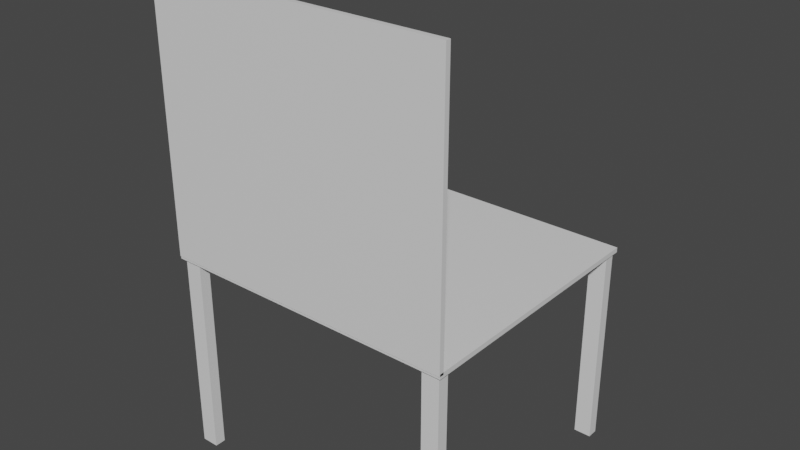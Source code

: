 # Source: chair.blend  (saved by Blender 3.1.7; exported with 4.5.12 LTS)
import bpy
from mathutils import Matrix  # noqa: F401  (used for matrix-valued properties, if any)

bpy.ops.wm.read_factory_settings(use_empty=True)
scene = bpy.context.scene
scene.name = 'Scene'

# ---- collections
col_collection = bpy.data.collections.new('Collection'); scene.collection.children.link(col_collection)

# ---- materials (node trees are filled in below, after node groups)
mat_material = bpy.data.materials.new('Material')
mat_material.alpha_threshold = 0.0
mat_material.use_transparent_shadow = False
mat_material.line_color = (0.0, 0.0, 0.0, 1.0)
mat_material_004 = bpy.data.materials.new('Material.004')
mat_material_004.alpha_threshold = 0.0
mat_material_004.use_transparent_shadow = False
mat_material_004.line_color = (0.0, 0.0, 0.0, 1.0)
mat_material_005 = bpy.data.materials.new('Material.005')
mat_material_005.alpha_threshold = 0.0
mat_material_005.use_transparent_shadow = False
mat_material_005.line_color = (0.0, 0.0, 0.0, 1.0)
mat_material_006 = bpy.data.materials.new('Material.006')
mat_material_006.alpha_threshold = 0.0
mat_material_006.use_transparent_shadow = False
mat_material_006.line_color = (0.0, 0.0, 0.0, 1.0)
mat_material_007 = bpy.data.materials.new('Material.007')
mat_material_007.alpha_threshold = 0.0
mat_material_007.use_transparent_shadow = False
mat_material_007.line_color = (0.0, 0.0, 0.0, 1.0)
mat_material_008 = bpy.data.materials.new('Material.008')
mat_material_008.alpha_threshold = 0.0
mat_material_008.use_transparent_shadow = False
mat_material_008.line_color = (0.0, 0.0, 0.0, 1.0)

# ---- material node trees
mat_material.use_nodes = True; mat_material.node_tree.nodes.clear()
_N = mat_material.node_tree.nodes; _L = mat_material.node_tree.links
n0 = _N.new('ShaderNodeOutputMaterial'); n0.name = 'Material Output'; n0.location = (300, 300)
n1 = _N.new('ShaderNodeBsdfPrincipled'); n1.name = 'Principled BSDF'; n1.location = (10, 300)
n1.distribution = 'GGX'
n1.subsurface_method = 'RANDOM_WALK_SKIN'
n1.inputs[2].default_value = 0.4
n1.inputs[3].default_value = 1.45
n1.inputs[27].default_value = (0.0, 0.0, 0.0, 1.0)
n1.inputs[28].default_value = 1.0
_L.new(n1.outputs[0], n0.inputs[0])
n0.is_active_output = True
mat_material_004.use_nodes = True; mat_material_004.node_tree.nodes.clear()
_N = mat_material_004.node_tree.nodes; _L = mat_material_004.node_tree.links
n0 = _N.new('ShaderNodeOutputMaterial'); n0.name = 'Material Output'; n0.location = (300, 300)
n1 = _N.new('ShaderNodeBsdfPrincipled'); n1.name = 'Principled BSDF'; n1.location = (10, 300)
n1.distribution = 'GGX'
n1.subsurface_method = 'RANDOM_WALK_SKIN'
n1.inputs[2].default_value = 0.4
n1.inputs[3].default_value = 1.45
n1.inputs[27].default_value = (0.0, 0.0, 0.0, 1.0)
n1.inputs[28].default_value = 1.0
_L.new(n1.outputs[0], n0.inputs[0])
n0.is_active_output = True
mat_material_005.use_nodes = True; mat_material_005.node_tree.nodes.clear()
_N = mat_material_005.node_tree.nodes; _L = mat_material_005.node_tree.links
n0 = _N.new('ShaderNodeOutputMaterial'); n0.name = 'Material Output'; n0.location = (300, 300)
n1 = _N.new('ShaderNodeBsdfPrincipled'); n1.name = 'Principled BSDF'; n1.location = (10, 300)
n1.distribution = 'GGX'
n1.subsurface_method = 'RANDOM_WALK_SKIN'
n1.inputs[2].default_value = 0.4
n1.inputs[3].default_value = 1.45
n1.inputs[27].default_value = (0.0, 0.0, 0.0, 1.0)
n1.inputs[28].default_value = 1.0
_L.new(n1.outputs[0], n0.inputs[0])
n0.is_active_output = True
mat_material_006.use_nodes = True; mat_material_006.node_tree.nodes.clear()
_N = mat_material_006.node_tree.nodes; _L = mat_material_006.node_tree.links
n0 = _N.new('ShaderNodeOutputMaterial'); n0.name = 'Material Output'; n0.location = (300, 300)
n1 = _N.new('ShaderNodeBsdfPrincipled'); n1.name = 'Principled BSDF'; n1.location = (10, 300)
n1.distribution = 'GGX'
n1.subsurface_method = 'RANDOM_WALK_SKIN'
n1.inputs[2].default_value = 0.4
n1.inputs[3].default_value = 1.45
n1.inputs[27].default_value = (0.0, 0.0, 0.0, 1.0)
n1.inputs[28].default_value = 1.0
_L.new(n1.outputs[0], n0.inputs[0])
n0.is_active_output = True
mat_material_007.use_nodes = True; mat_material_007.node_tree.nodes.clear()
_N = mat_material_007.node_tree.nodes; _L = mat_material_007.node_tree.links
n0 = _N.new('ShaderNodeOutputMaterial'); n0.name = 'Material Output'; n0.location = (300, 300)
n1 = _N.new('ShaderNodeBsdfPrincipled'); n1.name = 'Principled BSDF'; n1.location = (10, 300)
n1.distribution = 'GGX'
n1.subsurface_method = 'RANDOM_WALK_SKIN'
n1.inputs[2].default_value = 0.4
n1.inputs[3].default_value = 1.45
n1.inputs[27].default_value = (0.0, 0.0, 0.0, 1.0)
n1.inputs[28].default_value = 1.0
_L.new(n1.outputs[0], n0.inputs[0])
n0.is_active_output = True
mat_material_008.use_nodes = True; mat_material_008.node_tree.nodes.clear()
_N = mat_material_008.node_tree.nodes; _L = mat_material_008.node_tree.links
n0 = _N.new('ShaderNodeOutputMaterial'); n0.name = 'Material Output'; n0.location = (300, 300)
n1 = _N.new('ShaderNodeBsdfPrincipled'); n1.name = 'Principled BSDF'; n1.location = (10, 300)
n1.distribution = 'GGX'
n1.subsurface_method = 'RANDOM_WALK_SKIN'
n1.inputs[2].default_value = 0.4
n1.inputs[3].default_value = 1.45
n1.inputs[27].default_value = (0.0, 0.0, 0.0, 1.0)
n1.inputs[28].default_value = 1.0
_L.new(n1.outputs[0], n0.inputs[0])
n0.is_active_output = True

# ---- world
world_world = bpy.data.worlds.new('World'); scene.world = world_world
world_world.use_nodes = True; world_world.node_tree.nodes.clear()
_N = world_world.node_tree.nodes; _L = world_world.node_tree.links
n0 = _N.new('ShaderNodeOutputWorld'); n0.name = 'World Output'; n0.location = (300, 300)
n1 = _N.new('ShaderNodeBackground'); n1.name = 'Background'; n1.location = (10, 300)
n1.inputs[0].default_value = (0.05088, 0.05088, 0.05088, 1.0)
_L.new(n1.outputs[0], n0.inputs[0])
n0.is_active_output = True
world_world.color = (0.05088, 0.05088, 0.05088)
world_world.use_sun_shadow = False
world_world.sun_shadow_jitter_overblur = 0.0

# ---- meshes
me_cube = bpy.data.meshes.new('Cube')
me_cube.from_pydata([(1.0, 1.0, 1.0), (1.0, 1.0, -0.7398), (1.0, -1.0, 1.0), (1.0, -1.0, -0.7398), (-1.0, 1.0, 1.0), (-1.0, 1.0, -0.7398), (-1.0, -1.0, 1.0), (-1.0, -1.0, -0.7398)], [], [(0, 4, 6, 2), (3, 2, 6, 7), (7, 6, 4, 5), (5, 1, 3, 7), (1, 0, 2, 3), (5, 4, 0, 1)])
_uv = me_cube.uv_layers.new(name='UVMap')
_uv.uv.foreach_set('vector', [0.625, 0.5, 0.875, 0.5, 0.875, 0.75, 0.625, 0.75, 0.375, 0.75, 0.625, 0.75, 0.625, 1.0, 0.375, 1.0, 0.375, 0.0, 0.625, 0.0, 0.625, 0.25, 0.375, 0.25, 0.125, 0.5, 0.375, 0.5, 0.375, 0.75, 0.125, 0.75, 0.375, 0.5, 0.625, 0.5, 0.625, 0.75, 0.375, 0.75, 0.375, 0.25, 0.625, 0.25, 0.625, 0.5, 0.375, 0.5])
me_cube.materials.append(mat_material)
me_cube.use_remesh_preserve_volume = False
me_cube.use_remesh_preserve_attributes = False
me_cube.use_mirror_vertex_groups = False
me_cube.update()
me_cube_004 = bpy.data.meshes.new('Cube.004')
me_cube_004.from_pydata([(1.0, 1.65, 0.03385), (1.0, 1.65, -0.03084), (1.0, -1.0, 0.03385), (1.0, -1.0, -0.03084), (-1.0, 1.65, 0.03385), (-1.0, 1.65, -0.03084), (-1.0, -1.0, 0.03385), (-1.0, -1.0, -0.03084)], [], [(0, 4, 6, 2), (3, 2, 6, 7), (7, 6, 4, 5), (5, 1, 3, 7), (1, 0, 2, 3), (5, 4, 0, 1)])
_uv = me_cube_004.uv_layers.new(name='UVMap')
_uv.uv.foreach_set('vector', [0.625, 0.5, 0.875, 0.5, 0.875, 0.75, 0.625, 0.75, 0.375, 0.75, 0.625, 0.75, 0.625, 1.0, 0.375, 1.0, 0.375, 0.0, 0.625, 0.0, 0.625, 0.25, 0.375, 0.25, 0.125, 0.5, 0.375, 0.5, 0.375, 0.75, 0.125, 0.75, 0.375, 0.5, 0.625, 0.5, 0.625, 0.75, 0.375, 0.75, 0.375, 0.25, 0.625, 0.25, 0.625, 0.5, 0.375, 0.5])
me_cube_004.materials.append(mat_material_004)
me_cube_004.use_remesh_preserve_volume = False
me_cube_004.use_remesh_preserve_attributes = False
me_cube_004.use_mirror_vertex_groups = False
me_cube_004.update()
me_cube_005 = bpy.data.meshes.new('Cube.005')
me_cube_005.from_pydata([(1.0, 1.0, 1.0), (1.0, 1.0, -0.7398), (1.0, -1.0, 1.0), (1.0, -1.0, -0.7398), (-1.0, 1.0, 1.0), (-1.0, 1.0, -0.7398), (-1.0, -1.0, 1.0), (-1.0, -1.0, -0.7398)], [], [(0, 4, 6, 2), (3, 2, 6, 7), (7, 6, 4, 5), (5, 1, 3, 7), (1, 0, 2, 3), (5, 4, 0, 1)])
_uv = me_cube_005.uv_layers.new(name='UVMap')
_uv.uv.foreach_set('vector', [0.625, 0.5, 0.875, 0.5, 0.875, 0.75, 0.625, 0.75, 0.375, 0.75, 0.625, 0.75, 0.625, 1.0, 0.375, 1.0, 0.375, 0.0, 0.625, 0.0, 0.625, 0.25, 0.375, 0.25, 0.125, 0.5, 0.375, 0.5, 0.375, 0.75, 0.125, 0.75, 0.375, 0.5, 0.625, 0.5, 0.625, 0.75, 0.375, 0.75, 0.375, 0.25, 0.625, 0.25, 0.625, 0.5, 0.375, 0.5])
me_cube_005.materials.append(mat_material_005)
me_cube_005.use_remesh_preserve_volume = False
me_cube_005.use_remesh_preserve_attributes = False
me_cube_005.use_mirror_vertex_groups = False
me_cube_005.update()
me_cube_006 = bpy.data.meshes.new('Cube.006')
me_cube_006.from_pydata([(1.0, 1.0, 1.0), (1.0, 1.0, -0.7398), (1.0, -1.0, 1.0), (1.0, -1.0, -0.7398), (-1.0, 1.0, 1.0), (-1.0, 1.0, -0.7398), (-1.0, -1.0, 1.0), (-1.0, -1.0, -0.7398)], [], [(0, 4, 6, 2), (3, 2, 6, 7), (7, 6, 4, 5), (5, 1, 3, 7), (1, 0, 2, 3), (5, 4, 0, 1)])
_uv = me_cube_006.uv_layers.new(name='UVMap')
_uv.uv.foreach_set('vector', [0.625, 0.5, 0.875, 0.5, 0.875, 0.75, 0.625, 0.75, 0.375, 0.75, 0.625, 0.75, 0.625, 1.0, 0.375, 1.0, 0.375, 0.0, 0.625, 0.0, 0.625, 0.25, 0.375, 0.25, 0.125, 0.5, 0.375, 0.5, 0.375, 0.75, 0.125, 0.75, 0.375, 0.5, 0.625, 0.5, 0.625, 0.75, 0.375, 0.75, 0.375, 0.25, 0.625, 0.25, 0.625, 0.5, 0.375, 0.5])
me_cube_006.materials.append(mat_material_006)
me_cube_006.use_remesh_preserve_volume = False
me_cube_006.use_remesh_preserve_attributes = False
me_cube_006.use_mirror_vertex_groups = False
me_cube_006.update()
me_cube_007 = bpy.data.meshes.new('Cube.007')
me_cube_007.from_pydata([(1.0, 1.0, 1.0), (1.0, 1.0, -0.7398), (1.0, -1.0, 1.0), (1.0, -1.0, -0.7398), (-1.0, 1.0, 1.0), (-1.0, 1.0, -0.7398), (-1.0, -1.0, 1.0), (-1.0, -1.0, -0.7398)], [], [(0, 4, 6, 2), (3, 2, 6, 7), (7, 6, 4, 5), (5, 1, 3, 7), (1, 0, 2, 3), (5, 4, 0, 1)])
_uv = me_cube_007.uv_layers.new(name='UVMap')
_uv.uv.foreach_set('vector', [0.625, 0.5, 0.875, 0.5, 0.875, 0.75, 0.625, 0.75, 0.375, 0.75, 0.625, 0.75, 0.625, 1.0, 0.375, 1.0, 0.375, 0.0, 0.625, 0.0, 0.625, 0.25, 0.375, 0.25, 0.125, 0.5, 0.375, 0.5, 0.375, 0.75, 0.125, 0.75, 0.375, 0.5, 0.625, 0.5, 0.625, 0.75, 0.375, 0.75, 0.375, 0.25, 0.625, 0.25, 0.625, 0.5, 0.375, 0.5])
me_cube_007.materials.append(mat_material_007)
me_cube_007.use_remesh_preserve_volume = False
me_cube_007.use_remesh_preserve_attributes = False
me_cube_007.use_mirror_vertex_groups = False
me_cube_007.update()
me_cube_008 = bpy.data.meshes.new('Cube.008')
me_cube_008.from_pydata([(1.0, 1.65, 0.03385), (1.0, 1.65, -0.03084), (1.0, -1.0, 0.03385), (1.0, -1.0, -0.03084), (-1.0, 1.65, 0.03385), (-1.0, 1.65, -0.03084), (-1.0, -1.0, 0.03385), (-1.0, -1.0, -0.03084)], [], [(0, 4, 6, 2), (3, 2, 6, 7), (7, 6, 4, 5), (5, 1, 3, 7), (1, 0, 2, 3), (5, 4, 0, 1)])
_uv = me_cube_008.uv_layers.new(name='UVMap')
_uv.uv.foreach_set('vector', [0.625, 0.5, 0.875, 0.5, 0.875, 0.75, 0.625, 0.75, 0.375, 0.75, 0.625, 0.75, 0.625, 1.0, 0.375, 1.0, 0.375, 0.0, 0.625, 0.0, 0.625, 0.25, 0.375, 0.25, 0.125, 0.5, 0.375, 0.5, 0.375, 0.75, 0.125, 0.75, 0.375, 0.5, 0.625, 0.5, 0.625, 0.75, 0.375, 0.75, 0.375, 0.25, 0.625, 0.25, 0.625, 0.5, 0.375, 0.5])
me_cube_008.materials.append(mat_material_008)
me_cube_008.use_remesh_preserve_volume = False
me_cube_008.use_remesh_preserve_attributes = False
me_cube_008.use_mirror_vertex_groups = False
me_cube_008.update()

# ---- objects
ob_cube = bpy.data.objects.new('Cube', me_cube)
ob_cube_004 = bpy.data.objects.new('Cube.004', me_cube_004)
ob_cube_001 = bpy.data.objects.new('Cube.001', me_cube_005)
ob_cube_002 = bpy.data.objects.new('Cube.002', me_cube_006)
ob_cube_003 = bpy.data.objects.new('Cube.003', me_cube_007)
ob_cube_005 = bpy.data.objects.new('Cube.005', me_cube_008)

# ---- transforms, parenting, visibility, modifiers, constraints
ob_cube.location = (0.6758, 0.02926, 0.0)
ob_cube.scale = (0.04169, 0.02643, 0.5754)
ob_cube.lock_rotations_4d = False
ob_cube.empty_display_type = 'ARROWS'
ob_cube.lineart.crease_threshold = 0.0
ob_cube_004.location = (0.008644, -1.203, 1.371)
ob_cube_004.rotation_euler = (-1.571, 0.0, 0.0)
ob_cube_004.scale = (0.7222, 0.4821, 0.3644)
ob_cube_004.lock_rotations_4d = False
ob_cube_004.empty_display_type = 'ARROWS'
ob_cube_004.lineart.crease_threshold = 0.0
ob_cube_001.location = (0.6758, -1.172, 0.0)
ob_cube_001.scale = (0.04169, 0.02643, 0.5754)
ob_cube_001.lock_rotations_4d = False
ob_cube_001.empty_display_type = 'ARROWS'
ob_cube_001.lineart.crease_threshold = 0.0
ob_cube_002.location = (-0.6405, 0.02926, 0.0)
ob_cube_002.scale = (0.04169, 0.02643, 0.5754)
ob_cube_002.lock_rotations_4d = False
ob_cube_002.empty_display_type = 'ARROWS'
ob_cube_002.lineart.crease_threshold = 0.0
ob_cube_003.location = (-0.6534, -1.17, 0.0)
ob_cube_003.scale = (0.04169, 0.02643, 0.5754)
ob_cube_003.lock_rotations_4d = False
ob_cube_003.empty_display_type = 'ARROWS'
ob_cube_003.lineart.crease_threshold = 0.0
ob_cube_005.location = (0.008644, -0.7288, 0.5738)
ob_cube_005.scale = (0.7222, 0.4821, 0.3644)
ob_cube_005.lock_rotations_4d = False
ob_cube_005.empty_display_type = 'ARROWS'
ob_cube_005.lineart.crease_threshold = 0.0

# ---- collection membership
col_collection.objects.link(ob_cube)
col_collection.objects.link(ob_cube_004)
col_collection.objects.link(ob_cube_001)
col_collection.objects.link(ob_cube_002)
col_collection.objects.link(ob_cube_003)
col_collection.objects.link(ob_cube_005)

# ---- scene / render settings (as saved in the file)
scene.frame_start = 1; scene.frame_end = 250; scene.frame_set(1)
scene.render.engine = 'BLENDER_EEVEE_NEXT'
scene.cycles.sampling_pattern = 'TABULATED_SOBOL'
scene.cycles.use_light_tree = False
scene.view_settings.view_transform = 'Filmic'
bpy.context.view_layer.update()

# ---- added for rendering (the .blend has no active camera and no usable light): camera, sun
cam_auto = bpy.data.cameras.new('AutoCamera')
cam_auto.lens = 50.0
cam_auto.sensor_width = 36.0
cam_auto.clip_end = 1000.0
ob_auto_camera = bpy.data.objects.new('AutoCamera', cam_auto)
scene.collection.objects.link(ob_auto_camera)
ob_auto_camera.location = (2.7721, -3.88984, 2.92453)
ob_auto_camera.rotation_euler = (1.09748, -7.21219e-08, 0.694738)
scene.camera = ob_auto_camera
light_auto_sun = bpy.data.lights.new('AutoSun', 'SUN')
light_auto_sun.energy = 3.0
light_auto_sun.angle = 0.0523599
ob_auto_sun = bpy.data.objects.new('AutoSun', light_auto_sun)
scene.collection.objects.link(ob_auto_sun)
ob_auto_sun.rotation_euler = (0.872665, 0.174533, 0.523599)
bpy.context.view_layer.update()
